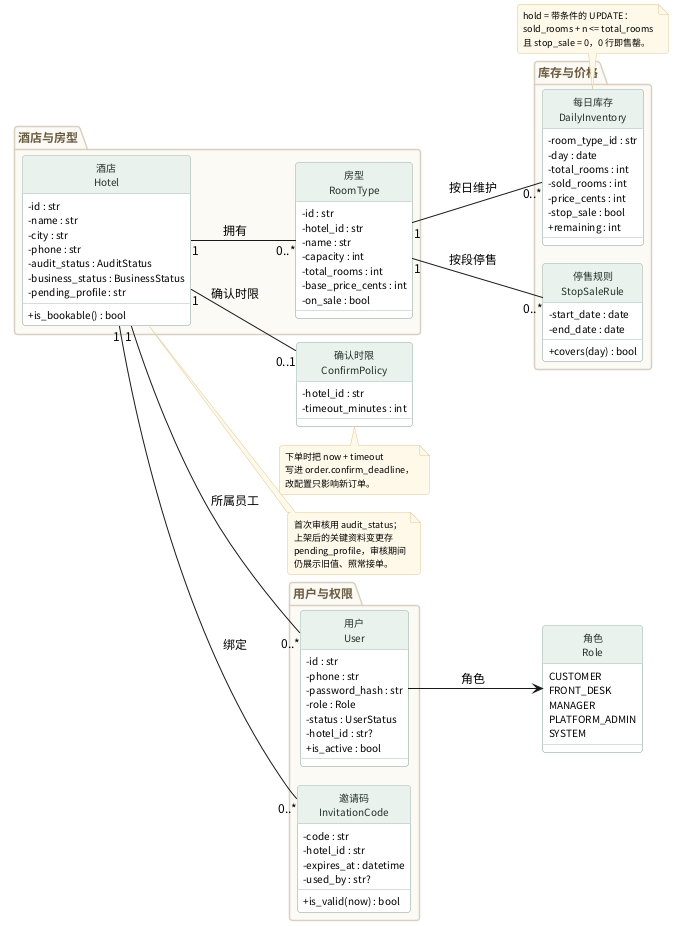

The diagram above was rendered by PlantUML. Its source (embedded in the PNG):
@startuml
' 图 3-1 基础数据类图（实现版，对应 User/Hotel/RoomType/Inventory）
!pragma layout smetana
skinparam backgroundColor #FFFFFF
skinparam defaultFontName "Noto Sans CJK SC"
skinparam defaultFontSize 12
skinparam shadowing false
skinparam roundCorner 6
skinparam classAttributeIconSize 0
hide circle
skinparam class {
  BackgroundColor #FFFFFF
  BorderColor #A9BFB7
  HeaderBackgroundColor #EAF2EE
  HeaderFontColor #123F36
  FontColor #22302B
  AttributeFontSize 10
}
skinparam package {
  BackgroundColor #FCFAF5
  BorderColor #D9D1C0
  FontColor #6B5B3E
  FontSize 12
}
skinparam note {
  BackgroundColor #FFF9EA
  BorderColor #E0C98F
  FontSize 9
}
left to right direction

package "用户与权限" as P1 {
  class "用户\nUser" as User {
    - id : str
    - phone : str
    - password_hash : str
    - role : Role
    - status : UserStatus
    - hotel_id : str?
    + is_active : bool
  }
  class "邀请码\nInvitationCode" as InvitationCode {
    - code : str
    - hotel_id : str
    - expires_at : datetime
    - used_by : str?
    + is_valid(now) : bool
  }
}

package "酒店与房型" as P2 {
  class "酒店\nHotel" as Hotel {
    - id : str
    - name : str
    - city : str
    - phone : str
    - audit_status : AuditStatus
    - business_status : BusinessStatus
    - pending_profile : str
    + is_bookable() : bool
  }
  class "房型\nRoomType" as RoomType {
    - id : str
    - hotel_id : str
    - name : str
    - capacity : int
    - total_rooms : int
    - base_price_cents : int
    - on_sale : bool
  }
}

package "库存与价格" as P3 {
  class "每日库存\nDailyInventory" as DailyInventory {
    - room_type_id : str
    - day : date
    - total_rooms : int
    - sold_rooms : int
    - price_cents : int
    - stop_sale : bool
    + remaining : int
  }
  class "停售规则\nStopSaleRule" as StopSaleRule {
    - start_date : date
    - end_date : date
    + covers(day) : bool
  }
}

class "确认时限\nConfirmPolicy" as ConfirmPolicy {
  - hotel_id : str
  - timeout_minutes : int
}

enum "角色\nRole" as Role {
  CUSTOMER
  FRONT_DESK
  MANAGER
  PLATFORM_ADMIN
  SYSTEM
}

Hotel "1" -- "0..*" User : 所属员工
Hotel "1" -- "0..*" RoomType : 拥有
Hotel "1" -- "0..*" InvitationCode : 绑定
Hotel "1" -- "0..1" ConfirmPolicy : 确认时限
RoomType "1" -- "0..*" DailyInventory : 按日维护
RoomType "1" -- "0..*" StopSaleRule : 按段停售
User --> Role : 角色

note right of Hotel
  首次审核用 audit_status；
  上架后的关键资料变更存
  pending_profile，审核期间
  仍展示旧值、照常接单。
end note

note bottom of DailyInventory
  hold = 带条件的 UPDATE：
  sold_rooms + n <= total_rooms
  且 stop_sale = 0，0 行即售罄。
end note

note bottom of ConfirmPolicy
  下单时把 now + timeout
  写进 order.confirm_deadline，
  改配置只影响新订单。
end note

@enduml